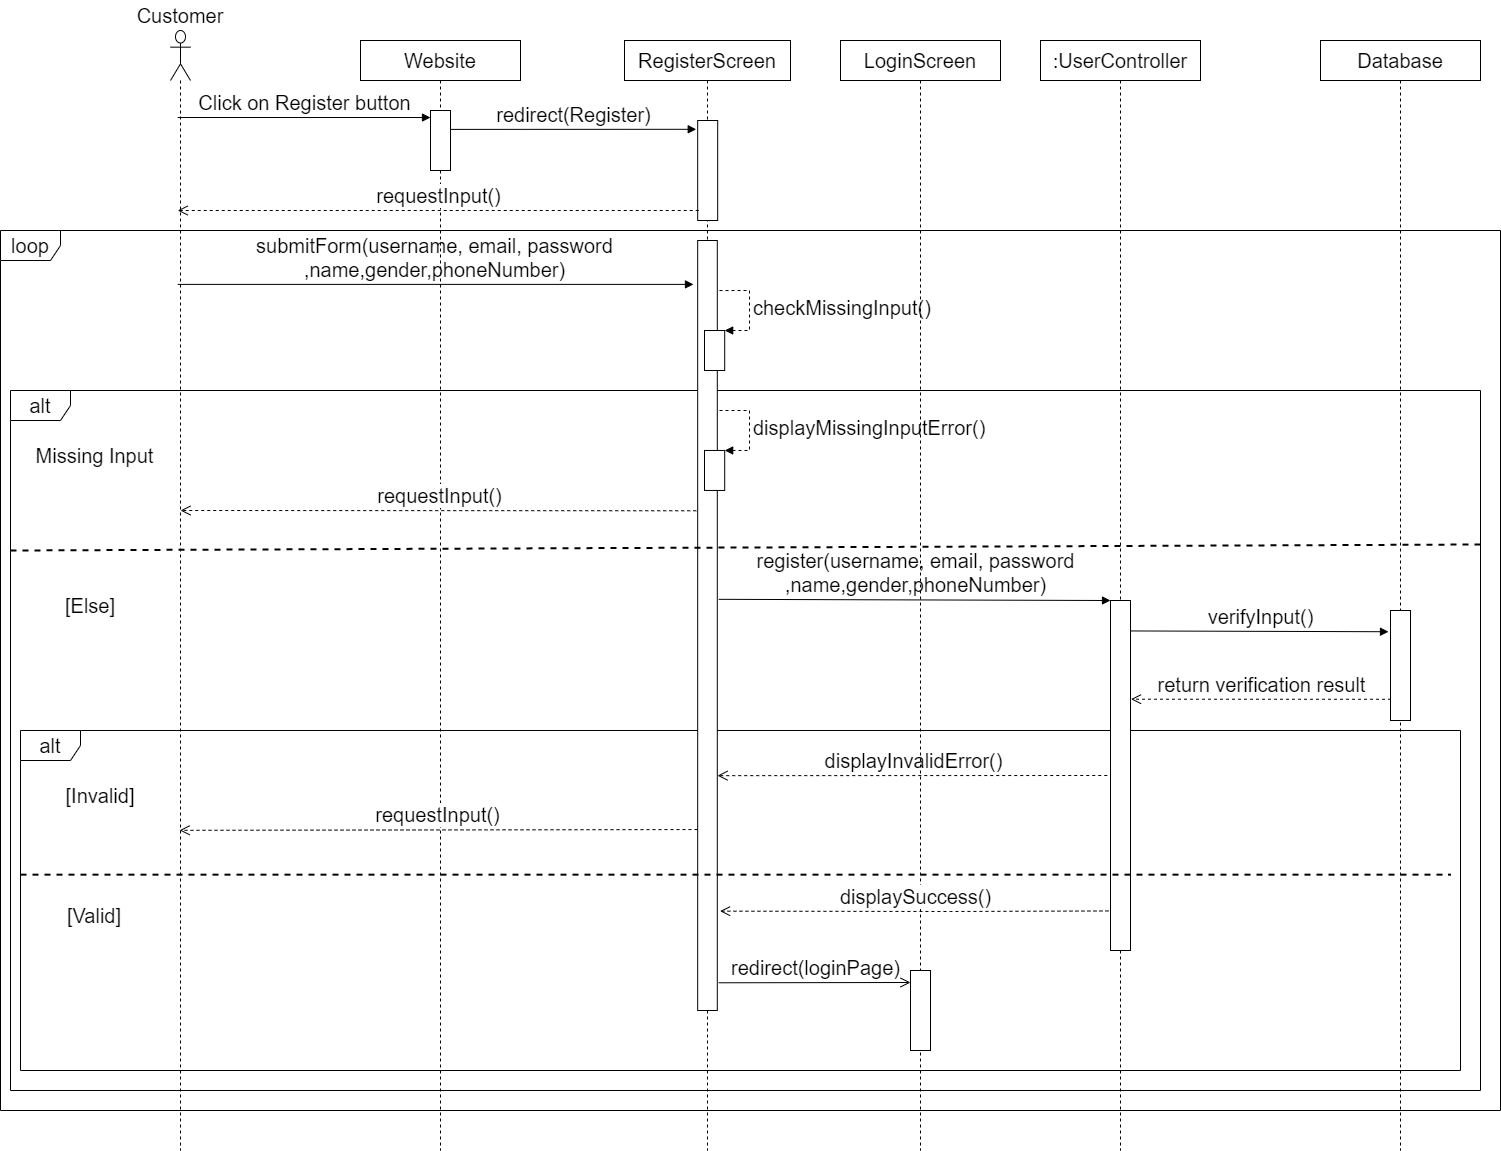

The diagram above was exported from draw.io. Its source (the exported page's mxGraphModel, read from the mxfile embedded in the PNG):
<mxGraphModel dx="2607" dy="-2063" grid="1" gridSize="10" guides="1" tooltips="1" connect="1" arrows="1" fold="1" page="1" pageScale="1" pageWidth="850" pageHeight="1100" math="0" shadow="0">
  <root>
    <mxCell id="q65u94bIeG7SPQGDjjhQ-0" />
    <mxCell id="q65u94bIeG7SPQGDjjhQ-1" parent="q65u94bIeG7SPQGDjjhQ-0" />
    <mxCell id="vJBtK8Ko1GL1JjXEbpqw-0" value="loop" style="shape=umlFrame;whiteSpace=wrap;html=1;fontSize=20;" vertex="1" parent="q65u94bIeG7SPQGDjjhQ-1">
      <mxGeometry x="120" y="3720" width="1500" height="880" as="geometry" />
    </mxCell>
    <mxCell id="vJBtK8Ko1GL1JjXEbpqw-1" value="alt" style="shape=umlFrame;whiteSpace=wrap;html=1;fontSize=20;" vertex="1" parent="q65u94bIeG7SPQGDjjhQ-1">
      <mxGeometry x="130" y="3880" width="1470" height="700" as="geometry" />
    </mxCell>
    <mxCell id="vJBtK8Ko1GL1JjXEbpqw-2" value="alt" style="shape=umlFrame;whiteSpace=wrap;html=1;fontSize=20;" vertex="1" parent="q65u94bIeG7SPQGDjjhQ-1">
      <mxGeometry x="140" y="4220" width="1440" height="340" as="geometry" />
    </mxCell>
    <mxCell id="vJBtK8Ko1GL1JjXEbpqw-3" value="" style="shape=umlLifeline;participant=umlActor;perimeter=lifelinePerimeter;whiteSpace=wrap;html=1;container=1;collapsible=0;recursiveResize=0;verticalAlign=top;spacingTop=36;outlineConnect=0;size=50;" vertex="1" parent="q65u94bIeG7SPQGDjjhQ-1">
      <mxGeometry x="290" y="3520" width="20" height="1120" as="geometry" />
    </mxCell>
    <mxCell id="vJBtK8Ko1GL1JjXEbpqw-4" value="&lt;font style=&quot;font-size: 20px&quot;&gt;Customer&lt;/font&gt;" style="text;html=1;strokeColor=none;fillColor=none;align=center;verticalAlign=middle;whiteSpace=wrap;rounded=0;" vertex="1" parent="q65u94bIeG7SPQGDjjhQ-1">
      <mxGeometry x="270" y="3490" width="60" height="30" as="geometry" />
    </mxCell>
    <mxCell id="vJBtK8Ko1GL1JjXEbpqw-5" value="&lt;font style=&quot;font-size: 20px&quot;&gt;RegisterScreen&lt;/font&gt;" style="shape=umlLifeline;perimeter=lifelinePerimeter;whiteSpace=wrap;html=1;container=1;collapsible=0;recursiveResize=0;outlineConnect=0;" vertex="1" parent="q65u94bIeG7SPQGDjjhQ-1">
      <mxGeometry x="744" y="3530" width="166" height="1110" as="geometry" />
    </mxCell>
    <mxCell id="vJBtK8Ko1GL1JjXEbpqw-6" value="" style="html=1;points=[];perimeter=orthogonalPerimeter;fontSize=20;" vertex="1" parent="vJBtK8Ko1GL1JjXEbpqw-5">
      <mxGeometry x="73.17999999999999" y="200" width="19.63" height="770" as="geometry" />
    </mxCell>
    <mxCell id="vJBtK8Ko1GL1JjXEbpqw-7" value="" style="html=1;points=[];perimeter=orthogonalPerimeter;fontSize=20;" vertex="1" parent="vJBtK8Ko1GL1JjXEbpqw-5">
      <mxGeometry x="73.17999999999999" y="80" width="20" height="100" as="geometry" />
    </mxCell>
    <mxCell id="vJBtK8Ko1GL1JjXEbpqw-8" value="" style="html=1;points=[];perimeter=orthogonalPerimeter;fontSize=20;" vertex="1" parent="vJBtK8Ko1GL1JjXEbpqw-5">
      <mxGeometry x="80" y="290" width="20.19" height="40" as="geometry" />
    </mxCell>
    <mxCell id="vJBtK8Ko1GL1JjXEbpqw-9" value="checkMissingInput()" style="edgeStyle=orthogonalEdgeStyle;html=1;align=left;spacingLeft=2;endArrow=block;rounded=0;entryX=1;entryY=0;dashed=1;fontSize=20;exitX=1.112;exitY=0.065;exitDx=0;exitDy=0;exitPerimeter=0;" edge="1" parent="vJBtK8Ko1GL1JjXEbpqw-5" source="vJBtK8Ko1GL1JjXEbpqw-6" target="vJBtK8Ko1GL1JjXEbpqw-8">
      <mxGeometry relative="1" as="geometry">
        <mxPoint x="95.19000000000005" y="270" as="sourcePoint" />
        <Array as="points">
          <mxPoint x="125" y="250" />
          <mxPoint x="125" y="290" />
        </Array>
      </mxGeometry>
    </mxCell>
    <mxCell id="vJBtK8Ko1GL1JjXEbpqw-10" value="" style="html=1;points=[];perimeter=orthogonalPerimeter;fontSize=20;" vertex="1" parent="vJBtK8Ko1GL1JjXEbpqw-5">
      <mxGeometry x="80" y="409.9499999999998" width="20.19" height="40" as="geometry" />
    </mxCell>
    <mxCell id="vJBtK8Ko1GL1JjXEbpqw-11" value="displayMissingInputError()" style="edgeStyle=orthogonalEdgeStyle;html=1;align=left;spacingLeft=2;endArrow=block;rounded=0;entryX=1;entryY=0;dashed=1;fontSize=20;exitX=1.112;exitY=0.065;exitDx=0;exitDy=0;exitPerimeter=0;" edge="1" parent="vJBtK8Ko1GL1JjXEbpqw-5" target="vJBtK8Ko1GL1JjXEbpqw-10">
      <mxGeometry relative="1" as="geometry">
        <mxPoint x="95.00855999999976" y="370" as="sourcePoint" />
        <Array as="points">
          <mxPoint x="125" y="369.9499999999998" />
          <mxPoint x="125" y="409.9499999999998" />
        </Array>
      </mxGeometry>
    </mxCell>
    <mxCell id="vJBtK8Ko1GL1JjXEbpqw-12" value="&lt;font style=&quot;font-size: 20px&quot;&gt;:UserController&lt;/font&gt;" style="shape=umlLifeline;perimeter=lifelinePerimeter;whiteSpace=wrap;html=1;container=1;collapsible=0;recursiveResize=0;outlineConnect=0;" vertex="1" parent="q65u94bIeG7SPQGDjjhQ-1">
      <mxGeometry x="1160" y="3530" width="160" height="1110" as="geometry" />
    </mxCell>
    <mxCell id="vJBtK8Ko1GL1JjXEbpqw-13" value="" style="html=1;points=[];perimeter=orthogonalPerimeter;fontSize=20;" vertex="1" parent="vJBtK8Ko1GL1JjXEbpqw-12">
      <mxGeometry x="70" y="560" width="20" height="350" as="geometry" />
    </mxCell>
    <mxCell id="vJBtK8Ko1GL1JjXEbpqw-14" value="&lt;font style=&quot;font-size: 20px&quot;&gt;Database&lt;/font&gt;" style="shape=umlLifeline;perimeter=lifelinePerimeter;whiteSpace=wrap;html=1;container=1;collapsible=0;recursiveResize=0;outlineConnect=0;" vertex="1" parent="q65u94bIeG7SPQGDjjhQ-1">
      <mxGeometry x="1440" y="3530" width="160" height="1110" as="geometry" />
    </mxCell>
    <mxCell id="vJBtK8Ko1GL1JjXEbpqw-15" value="" style="html=1;points=[];perimeter=orthogonalPerimeter;fontSize=20;" vertex="1" parent="vJBtK8Ko1GL1JjXEbpqw-14">
      <mxGeometry x="70" y="570" width="20" height="110" as="geometry" />
    </mxCell>
    <mxCell id="vJBtK8Ko1GL1JjXEbpqw-16" value="submitForm(username, email, password&lt;br&gt;,name,gender,phoneNumber)" style="html=1;verticalAlign=bottom;endArrow=block;entryX=-0.213;entryY=0.057;rounded=0;fontSize=20;entryDx=0;entryDy=0;entryPerimeter=0;" edge="1" parent="q65u94bIeG7SPQGDjjhQ-1" source="vJBtK8Ko1GL1JjXEbpqw-3" target="vJBtK8Ko1GL1JjXEbpqw-6">
      <mxGeometry relative="1" as="geometry">
        <mxPoint x="299.07142857142844" y="3960.16" as="sourcePoint" />
      </mxGeometry>
    </mxCell>
    <mxCell id="vJBtK8Ko1GL1JjXEbpqw-17" value="register(username, email, password&lt;br&gt;,name,gender,phoneNumber)" style="html=1;verticalAlign=bottom;endArrow=block;entryX=0;entryY=0;rounded=0;fontSize=20;exitX=1.073;exitY=0.466;exitDx=0;exitDy=0;exitPerimeter=0;" edge="1" parent="q65u94bIeG7SPQGDjjhQ-1" source="vJBtK8Ko1GL1JjXEbpqw-6" target="vJBtK8Ko1GL1JjXEbpqw-13">
      <mxGeometry relative="1" as="geometry">
        <mxPoint x="1094" y="4040" as="sourcePoint" />
      </mxGeometry>
    </mxCell>
    <mxCell id="vJBtK8Ko1GL1JjXEbpqw-18" value="displayInvalidError()" style="html=1;verticalAlign=bottom;endArrow=open;dashed=1;endSize=8;rounded=0;fontSize=20;exitX=-0.162;exitY=0.5;exitDx=0;exitDy=0;exitPerimeter=0;entryX=1.01;entryY=0.695;entryDx=0;entryDy=0;entryPerimeter=0;" edge="1" parent="q65u94bIeG7SPQGDjjhQ-1" source="vJBtK8Ko1GL1JjXEbpqw-13" target="vJBtK8Ko1GL1JjXEbpqw-6">
      <mxGeometry relative="1" as="geometry">
        <mxPoint x="800" y="4265" as="targetPoint" />
        <mxPoint x="1130" y="4300" as="sourcePoint" />
      </mxGeometry>
    </mxCell>
    <mxCell id="vJBtK8Ko1GL1JjXEbpqw-19" value="verifyInput()" style="html=1;verticalAlign=bottom;endArrow=block;rounded=0;fontSize=20;exitX=1.025;exitY=0.087;exitDx=0;exitDy=0;exitPerimeter=0;entryX=-0.1;entryY=0.193;entryDx=0;entryDy=0;entryPerimeter=0;" edge="1" parent="q65u94bIeG7SPQGDjjhQ-1" source="vJBtK8Ko1GL1JjXEbpqw-13" target="vJBtK8Ko1GL1JjXEbpqw-15">
      <mxGeometry relative="1" as="geometry">
        <mxPoint x="1303" y="4080" as="sourcePoint" />
        <mxPoint x="1480" y="4120" as="targetPoint" />
      </mxGeometry>
    </mxCell>
    <mxCell id="vJBtK8Ko1GL1JjXEbpqw-20" value="&lt;span style=&quot;font-size: 20px&quot;&gt;LoginScreen&lt;/span&gt;" style="shape=umlLifeline;perimeter=lifelinePerimeter;whiteSpace=wrap;html=1;container=1;collapsible=0;recursiveResize=0;outlineConnect=0;" vertex="1" parent="q65u94bIeG7SPQGDjjhQ-1">
      <mxGeometry x="960" y="3530" width="160" height="1110" as="geometry" />
    </mxCell>
    <mxCell id="vJBtK8Ko1GL1JjXEbpqw-21" value="" style="html=1;points=[];perimeter=orthogonalPerimeter;fontSize=20;" vertex="1" parent="vJBtK8Ko1GL1JjXEbpqw-20">
      <mxGeometry x="70" y="930" width="20" height="80" as="geometry" />
    </mxCell>
    <mxCell id="vJBtK8Ko1GL1JjXEbpqw-22" value="redirect(loginPage)" style="html=1;verticalAlign=bottom;startArrow=none;startFill=0;endArrow=open;startSize=6;endSize=8;rounded=0;fontSize=20;entryX=0;entryY=0.15;entryDx=0;entryDy=0;entryPerimeter=0;exitX=1.073;exitY=0.964;exitDx=0;exitDy=0;exitPerimeter=0;" edge="1" parent="q65u94bIeG7SPQGDjjhQ-1" source="vJBtK8Ko1GL1JjXEbpqw-6" target="vJBtK8Ko1GL1JjXEbpqw-21">
      <mxGeometry width="80" relative="1" as="geometry">
        <mxPoint x="844" y="4250" as="sourcePoint" />
        <mxPoint x="924" y="4250" as="targetPoint" />
      </mxGeometry>
    </mxCell>
    <mxCell id="vJBtK8Ko1GL1JjXEbpqw-23" value="&lt;font style=&quot;font-size: 20px&quot;&gt;Website&lt;/font&gt;" style="shape=umlLifeline;perimeter=lifelinePerimeter;whiteSpace=wrap;html=1;container=1;collapsible=0;recursiveResize=0;outlineConnect=0;size=40;" vertex="1" parent="q65u94bIeG7SPQGDjjhQ-1">
      <mxGeometry x="480" y="3530" width="160" height="1110" as="geometry" />
    </mxCell>
    <mxCell id="vJBtK8Ko1GL1JjXEbpqw-24" value="" style="html=1;points=[];perimeter=orthogonalPerimeter;fontSize=20;" vertex="1" parent="vJBtK8Ko1GL1JjXEbpqw-23">
      <mxGeometry x="70" y="70" width="20" height="60" as="geometry" />
    </mxCell>
    <mxCell id="vJBtK8Ko1GL1JjXEbpqw-25" value="requestInput()" style="html=1;verticalAlign=bottom;endArrow=open;dashed=1;endSize=8;rounded=0;fontSize=20;exitX=-0.073;exitY=0.351;exitDx=0;exitDy=0;exitPerimeter=0;" edge="1" parent="vJBtK8Ko1GL1JjXEbpqw-23" source="vJBtK8Ko1GL1JjXEbpqw-6">
      <mxGeometry relative="1" as="geometry">
        <mxPoint x="-180" y="470" as="targetPoint" />
        <mxPoint x="283" y="470" as="sourcePoint" />
      </mxGeometry>
    </mxCell>
    <mxCell id="vJBtK8Ko1GL1JjXEbpqw-26" value="Click on Register button" style="html=1;verticalAlign=bottom;startArrow=none;startFill=0;endArrow=block;startSize=8;rounded=0;fontSize=20;entryX=0;entryY=0.117;entryDx=0;entryDy=0;entryPerimeter=0;" edge="1" parent="q65u94bIeG7SPQGDjjhQ-1" source="vJBtK8Ko1GL1JjXEbpqw-3" target="vJBtK8Ko1GL1JjXEbpqw-24">
      <mxGeometry width="60" relative="1" as="geometry">
        <mxPoint x="303.4473684210525" y="3650" as="sourcePoint" />
        <mxPoint x="560" y="3590" as="targetPoint" />
      </mxGeometry>
    </mxCell>
    <mxCell id="vJBtK8Ko1GL1JjXEbpqw-27" value="requestInput()" style="html=1;verticalAlign=bottom;endArrow=open;dashed=1;endSize=8;rounded=0;fontSize=20;exitX=0.053;exitY=0.9;exitDx=0;exitDy=0;exitPerimeter=0;" edge="1" parent="q65u94bIeG7SPQGDjjhQ-1" source="vJBtK8Ko1GL1JjXEbpqw-7" target="vJBtK8Ko1GL1JjXEbpqw-3">
      <mxGeometry relative="1" as="geometry">
        <mxPoint x="770" y="3700" as="sourcePoint" />
        <mxPoint x="740" y="3640" as="targetPoint" />
      </mxGeometry>
    </mxCell>
    <mxCell id="vJBtK8Ko1GL1JjXEbpqw-28" value="requestInput()" style="html=1;verticalAlign=bottom;endArrow=open;dashed=1;endSize=8;rounded=0;fontSize=20;exitX=-0.009;exitY=0.765;exitDx=0;exitDy=0;exitPerimeter=0;" edge="1" parent="q65u94bIeG7SPQGDjjhQ-1" source="vJBtK8Ko1GL1JjXEbpqw-6">
      <mxGeometry relative="1" as="geometry">
        <mxPoint x="299.07142857142844" y="4319.82" as="targetPoint" />
        <mxPoint x="774" y="4230" as="sourcePoint" />
      </mxGeometry>
    </mxCell>
    <mxCell id="vJBtK8Ko1GL1JjXEbpqw-29" value="" style="endArrow=none;dashed=1;html=1;strokeWidth=2;rounded=0;fontSize=20;exitX=0;exitY=0.424;exitDx=0;exitDy=0;exitPerimeter=0;entryX=0.993;entryY=0.424;entryDx=0;entryDy=0;entryPerimeter=0;" edge="1" parent="q65u94bIeG7SPQGDjjhQ-1" source="vJBtK8Ko1GL1JjXEbpqw-2" target="vJBtK8Ko1GL1JjXEbpqw-2">
      <mxGeometry width="50" height="50" relative="1" as="geometry">
        <mxPoint x="680" y="4200" as="sourcePoint" />
        <mxPoint x="730" y="4150" as="targetPoint" />
      </mxGeometry>
    </mxCell>
    <mxCell id="vJBtK8Ko1GL1JjXEbpqw-30" value="Missing Input" style="text;html=1;strokeColor=none;fillColor=none;align=center;verticalAlign=middle;whiteSpace=wrap;rounded=0;fontSize=20;" vertex="1" parent="q65u94bIeG7SPQGDjjhQ-1">
      <mxGeometry x="153.5" y="3930" width="121" height="30" as="geometry" />
    </mxCell>
    <mxCell id="vJBtK8Ko1GL1JjXEbpqw-31" value="[Else]" style="text;html=1;strokeColor=none;fillColor=none;align=center;verticalAlign=middle;whiteSpace=wrap;rounded=0;fontSize=20;" vertex="1" parent="q65u94bIeG7SPQGDjjhQ-1">
      <mxGeometry x="180" y="4080" width="60" height="30" as="geometry" />
    </mxCell>
    <mxCell id="vJBtK8Ko1GL1JjXEbpqw-32" value="return verification result" style="html=1;verticalAlign=bottom;endArrow=open;dashed=1;endSize=8;rounded=0;fontSize=20;entryX=1.025;entryY=0.282;entryDx=0;entryDy=0;entryPerimeter=0;exitX=0.025;exitY=0.807;exitDx=0;exitDy=0;exitPerimeter=0;" edge="1" parent="q65u94bIeG7SPQGDjjhQ-1" source="vJBtK8Ko1GL1JjXEbpqw-15" target="vJBtK8Ko1GL1JjXEbpqw-13">
      <mxGeometry relative="1" as="geometry">
        <mxPoint x="1180" y="4400" as="targetPoint" />
        <mxPoint x="1406" y="4400" as="sourcePoint" />
      </mxGeometry>
    </mxCell>
    <mxCell id="vJBtK8Ko1GL1JjXEbpqw-33" value="" style="endArrow=none;dashed=1;html=1;strokeWidth=2;rounded=0;fontSize=20;entryX=1;entryY=0.22;entryDx=0;entryDy=0;entryPerimeter=0;" edge="1" parent="q65u94bIeG7SPQGDjjhQ-1" target="vJBtK8Ko1GL1JjXEbpqw-1">
      <mxGeometry width="50" height="50" relative="1" as="geometry">
        <mxPoint x="130" y="4040" as="sourcePoint" />
        <mxPoint x="1555.1000000000004" y="4040" as="targetPoint" />
      </mxGeometry>
    </mxCell>
    <mxCell id="vJBtK8Ko1GL1JjXEbpqw-34" value="[Valid]" style="text;html=1;strokeColor=none;fillColor=none;align=center;verticalAlign=middle;whiteSpace=wrap;rounded=0;fontSize=20;" vertex="1" parent="q65u94bIeG7SPQGDjjhQ-1">
      <mxGeometry x="184" y="4390" width="60" height="30" as="geometry" />
    </mxCell>
    <mxCell id="vJBtK8Ko1GL1JjXEbpqw-35" value="[Invalid]" style="text;html=1;strokeColor=none;fillColor=none;align=center;verticalAlign=middle;whiteSpace=wrap;rounded=0;fontSize=20;" vertex="1" parent="q65u94bIeG7SPQGDjjhQ-1">
      <mxGeometry x="190" y="4270" width="60" height="30" as="geometry" />
    </mxCell>
    <mxCell id="vJBtK8Ko1GL1JjXEbpqw-46" value="displaySuccess()" style="html=1;verticalAlign=bottom;endArrow=open;dashed=1;endSize=8;rounded=0;fontSize=20;entryX=1.138;entryY=0.871;entryDx=0;entryDy=0;entryPerimeter=0;exitX=-0.103;exitY=0.887;exitDx=0;exitDy=0;exitPerimeter=0;" edge="1" parent="q65u94bIeG7SPQGDjjhQ-1" source="vJBtK8Ko1GL1JjXEbpqw-13" target="vJBtK8Ko1GL1JjXEbpqw-6">
      <mxGeometry relative="1" as="geometry">
        <mxPoint x="790" y="4400" as="targetPoint" />
        <mxPoint x="1190.37" y="4400" as="sourcePoint" />
        <Array as="points">
          <mxPoint x="1070" y="4401" />
        </Array>
      </mxGeometry>
    </mxCell>
    <mxCell id="vJBtK8Ko1GL1JjXEbpqw-47" value="redirect(Register)" style="html=1;verticalAlign=bottom;startArrow=none;startFill=0;endArrow=block;startSize=8;rounded=0;fontSize=20;entryX=-0.072;entryY=0.088;entryDx=0;entryDy=0;entryPerimeter=0;exitX=1;exitY=0.315;exitDx=0;exitDy=0;exitPerimeter=0;" edge="1" parent="q65u94bIeG7SPQGDjjhQ-1" source="vJBtK8Ko1GL1JjXEbpqw-24" target="vJBtK8Ko1GL1JjXEbpqw-7">
      <mxGeometry width="60" relative="1" as="geometry">
        <mxPoint x="588.38" y="3620" as="sourcePoint" />
        <mxPoint x="770" y="3620" as="targetPoint" />
      </mxGeometry>
    </mxCell>
  </root>
</mxGraphModel>